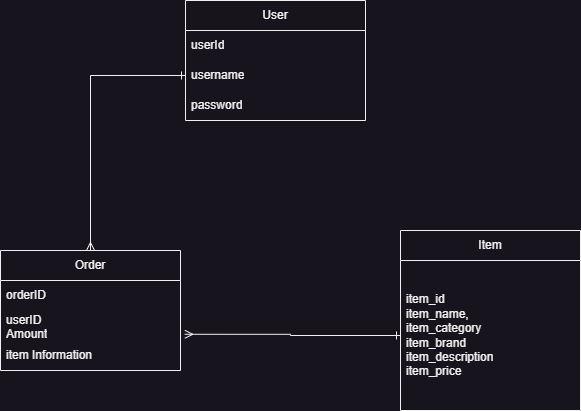

The diagram above was exported from draw.io. Its source (the exported page's mxGraphModel, read from the mxfile embedded in the PNG):
<mxGraphModel dx="1036" dy="606" grid="1" gridSize="10" guides="1" tooltips="1" connect="1" arrows="1" fold="1" page="1" pageScale="1" pageWidth="850" pageHeight="1100" math="0" shadow="0">
  <root>
    <mxCell id="0" />
    <mxCell id="1" parent="0" />
    <mxCell id="7o12e7wujVLre43I9qgL-1" value="Order" style="swimlane;fontStyle=0;childLayout=stackLayout;horizontal=1;startSize=30;horizontalStack=0;resizeParent=1;resizeParentMax=0;resizeLast=0;collapsible=1;marginBottom=0;whiteSpace=wrap;html=1;" vertex="1" parent="1">
      <mxGeometry x="150" y="360" width="180" height="120" as="geometry" />
    </mxCell>
    <mxCell id="7o12e7wujVLre43I9qgL-2" value="orderID" style="text;strokeColor=none;fillColor=none;align=left;verticalAlign=middle;spacingLeft=4;spacingRight=4;overflow=hidden;points=[[0,0.5],[1,0.5]];portConstraint=eastwest;rotatable=0;whiteSpace=wrap;html=1;" vertex="1" parent="7o12e7wujVLre43I9qgL-1">
      <mxGeometry y="30" width="180" height="30" as="geometry" />
    </mxCell>
    <mxCell id="7o12e7wujVLre43I9qgL-3" value="userID&lt;br&gt;Amount" style="text;strokeColor=none;fillColor=none;align=left;verticalAlign=middle;spacingLeft=4;spacingRight=4;overflow=hidden;points=[[0,0.5],[1,0.5]];portConstraint=eastwest;rotatable=0;whiteSpace=wrap;html=1;" vertex="1" parent="7o12e7wujVLre43I9qgL-1">
      <mxGeometry y="60" width="180" height="30" as="geometry" />
    </mxCell>
    <mxCell id="7o12e7wujVLre43I9qgL-4" value="item Information" style="text;strokeColor=none;fillColor=none;align=left;verticalAlign=middle;spacingLeft=4;spacingRight=4;overflow=hidden;points=[[0,0.5],[1,0.5]];portConstraint=eastwest;rotatable=0;whiteSpace=wrap;html=1;" vertex="1" parent="7o12e7wujVLre43I9qgL-1">
      <mxGeometry y="90" width="180" height="30" as="geometry" />
    </mxCell>
    <mxCell id="7o12e7wujVLre43I9qgL-9" value="Item" style="swimlane;fontStyle=0;childLayout=stackLayout;horizontal=1;startSize=30;horizontalStack=0;resizeParent=1;resizeParentMax=0;resizeLast=0;collapsible=1;marginBottom=0;whiteSpace=wrap;html=1;" vertex="1" parent="1">
      <mxGeometry x="550" y="340" width="180" height="180" as="geometry" />
    </mxCell>
    <mxCell id="7o12e7wujVLre43I9qgL-10" value="item_id&lt;br&gt;item_name,&lt;br&gt;item_category&lt;br&gt;item_brand&lt;br&gt;item_description&lt;br&gt;item_price" style="text;strokeColor=none;fillColor=none;align=left;verticalAlign=middle;spacingLeft=4;spacingRight=4;overflow=hidden;points=[[0,0.5],[1,0.5]];portConstraint=eastwest;rotatable=0;whiteSpace=wrap;html=1;" vertex="1" parent="7o12e7wujVLre43I9qgL-9">
      <mxGeometry y="30" width="180" height="150" as="geometry" />
    </mxCell>
    <mxCell id="7o12e7wujVLre43I9qgL-13" value="User" style="swimlane;fontStyle=0;childLayout=stackLayout;horizontal=1;startSize=30;horizontalStack=0;resizeParent=1;resizeParentMax=0;resizeLast=0;collapsible=1;marginBottom=0;whiteSpace=wrap;html=1;" vertex="1" parent="1">
      <mxGeometry x="335" y="110" width="180" height="120" as="geometry" />
    </mxCell>
    <mxCell id="7o12e7wujVLre43I9qgL-14" value="userId" style="text;strokeColor=none;fillColor=none;align=left;verticalAlign=middle;spacingLeft=4;spacingRight=4;overflow=hidden;points=[[0,0.5],[1,0.5]];portConstraint=eastwest;rotatable=0;whiteSpace=wrap;html=1;" vertex="1" parent="7o12e7wujVLre43I9qgL-13">
      <mxGeometry y="30" width="180" height="30" as="geometry" />
    </mxCell>
    <mxCell id="7o12e7wujVLre43I9qgL-15" value="username" style="text;strokeColor=none;fillColor=none;align=left;verticalAlign=middle;spacingLeft=4;spacingRight=4;overflow=hidden;points=[[0,0.5],[1,0.5]];portConstraint=eastwest;rotatable=0;whiteSpace=wrap;html=1;" vertex="1" parent="7o12e7wujVLre43I9qgL-13">
      <mxGeometry y="60" width="180" height="30" as="geometry" />
    </mxCell>
    <mxCell id="7o12e7wujVLre43I9qgL-16" value="password" style="text;strokeColor=none;fillColor=none;align=left;verticalAlign=middle;spacingLeft=4;spacingRight=4;overflow=hidden;points=[[0,0.5],[1,0.5]];portConstraint=eastwest;rotatable=0;whiteSpace=wrap;html=1;" vertex="1" parent="7o12e7wujVLre43I9qgL-13">
      <mxGeometry y="90" width="180" height="30" as="geometry" />
    </mxCell>
    <mxCell id="7o12e7wujVLre43I9qgL-17" style="edgeStyle=orthogonalEdgeStyle;rounded=0;orthogonalLoop=1;jettySize=auto;html=1;exitX=0;exitY=0.5;exitDx=0;exitDy=0;entryX=0.5;entryY=0;entryDx=0;entryDy=0;startArrow=ERone;startFill=0;endArrow=ERmany;endFill=0;" edge="1" parent="1" source="7o12e7wujVLre43I9qgL-15" target="7o12e7wujVLre43I9qgL-1">
      <mxGeometry relative="1" as="geometry" />
    </mxCell>
    <mxCell id="7o12e7wujVLre43I9qgL-18" style="edgeStyle=orthogonalEdgeStyle;rounded=0;orthogonalLoop=1;jettySize=auto;html=1;exitX=0;exitY=0.5;exitDx=0;exitDy=0;entryX=1.024;entryY=0.793;entryDx=0;entryDy=0;entryPerimeter=0;startArrow=ERone;startFill=0;endArrow=ERmany;endFill=0;" edge="1" parent="1" source="7o12e7wujVLre43I9qgL-10" target="7o12e7wujVLre43I9qgL-3">
      <mxGeometry relative="1" as="geometry" />
    </mxCell>
  </root>
</mxGraphModel>